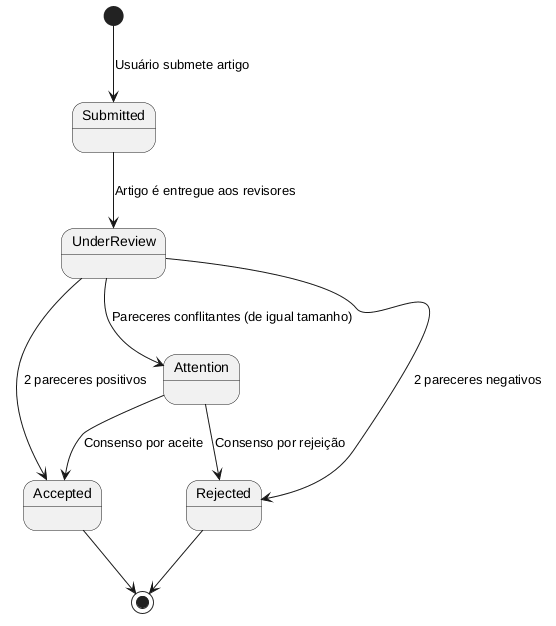

The diagram above was rendered by PlantUML. Its source (embedded in the PNG):
@startuml states

  [*] --> Submitted : Usuário submete artigo
  Submitted --> UnderReview : Artigo é entregue aos revisores
  UnderReview --> Accepted : 2 pareceres positivos
  UnderReview --> Rejected : 2 pareceres negativos
  UnderReview --> Attention : Pareceres conflitantes (de igual tamanho)
  Attention --> Accepted : Consenso por aceite
  Attention --> Rejected : Consenso por rejeição

  Accepted --> [*]
  Rejected --> [*]

@enduml